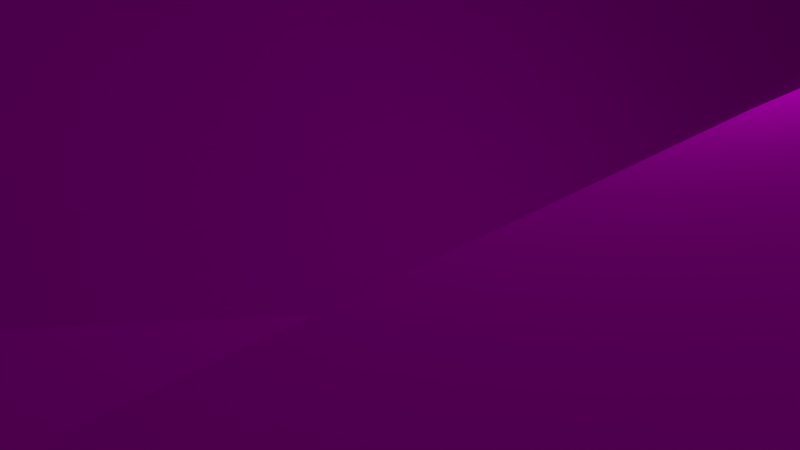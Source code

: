 # Source: DecimatedL3Landscape.blend  (saved by Blender 2.77.0; exported with 4.5.12 LTS)
import bpy
from mathutils import Matrix  # noqa: F401  (used for matrix-valued properties, if any)

bpy.ops.wm.read_factory_settings(use_empty=True)
scene = bpy.context.scene
scene.name = 'Scene'

# ---- collections
col_collection_1 = bpy.data.collections.new('Collection 1'); scene.collection.children.link(col_collection_1)

# ---- images (referenced by path relative to the original .blend; pixels are not part of the script)
import os
ASSET_DIR = os.environ.get("B2B_ASSET_DIR", "")  # directory of the original .blend (textures are referenced by path, not embedded)
HERE = os.path.dirname(os.path.abspath(__file__))  # packed textures are extracted next to this script under _unpacked/

def load_image(name, relpath, width, height, colorspace="sRGB"):
    """Load a texture the original file referenced (path relative to the .blend, or extracted next to this script)."""
    p = next((c for c in (os.path.join(HERE, relpath), os.path.join(ASSET_DIR, relpath)) if relpath and os.path.exists(c)), "")
    if p:
        img = bpy.data.images.load(p, check_existing=True)
        img.name = name
    else:  # same state as the original file: an image datablock whose file is absent (Cycles renders it pink)
        img = bpy.data.images.new(name, width, height)
        img.source = "FILE"
        img.filepath = "//" + (relpath or name)
    img.colorspace_settings.name = colorspace
    return img
img_landscapediffusemap = load_image('LandscapeDiffuseMap', 'Images/LandscapeDiffuseMap.png', 1024, 1024, 'sRGB')

# ---- materials (node trees are filled in below, after node groups)
mat_base = bpy.data.materials.new('Base')
mat_base.alpha_threshold = 0.0
mat_base.use_transparent_shadow = False
mat_base.roughness = 0.5

# ---- material node trees
mat_base.use_nodes = True; mat_base.node_tree.nodes.clear()
_N = mat_base.node_tree.nodes; _L = mat_base.node_tree.links
n0 = _N.new('ShaderNodeOutputMaterial'); n0.name = 'Material Output'; n0.location = (493, 126)
n1 = _N.new('ShaderNodeUVMap'); n1.name = 'UV Map'; n1.location = (-330, 189)
n1.uv_map = 'StandarUVMap'
n2 = _N.new('ShaderNodeTexImage'); n2.name = 'Image Texture.001'; n2.location = (29, 216)
n2.width = 140
n2.image = img_landscapediffusemap
n3 = _N.new('ShaderNodeBsdfDiffuse'); n3.name = 'Diffuse BSDF'; n3.location = (248, 131)
_L.new(n1.outputs[0], n2.inputs[0])
_L.new(n2.outputs[0], n3.inputs[0])
_L.new(n3.outputs[0], n0.inputs[0])
n0.is_active_output = True

# ---- world
world_world = bpy.data.worlds.new('World'); scene.world = world_world
world_world.color = (0.05088, 0.05088, 0.05088)
world_world.use_sun_shadow = False
world_world.sun_shadow_jitter_overblur = 0.0
world_world.cycles.sampling_method = 'MANUAL'

# ---- cameras
cam_camera = bpy.data.cameras.new('Camera')
cam_camera.clip_end = 100.0
cam_camera.lens = 35.0
cam_camera.sensor_width = 32.0
cam_camera.sensor_height = 18.0
cam_camera.ortho_scale = 7.314
cam_camera.dof.focus_distance = 0.0
cam_camera.dof.aperture_fstop = 128.0

# ---- lights
light_lamp = bpy.data.lights.new('Lamp', 'POINT')
light_lamp.transmission_factor = 0.0
light_lamp.cutoff_distance = 30.0
light_lamp.energy = 100.0
light_lamp.shadow_buffer_clip_start = 1.001
light_lamp.shadow_soft_size = 0.1
light_lamp.shadow_maximum_resolution = 0.006
light_lamp.use_absolute_resolution = True

# ---- meshes
me_landscape_001 = bpy.data.meshes.new('Landscape.001')
me_landscape_001.from_pydata([(-9.198, -24.82, 6.557), (-9.047, -24.17, 7.032), (-8.814, -22.78, 7.714), (-8.584, -19.66, 8.45), (-8.655, -12.87, 9.022), (-9.41, -0.5566, 9.128), (-10.63, 24.01, 2.682), (-8.827, -24.85, 6.701), (-8.368, -24.16, 7.123), (-8.182, -24.82, 6.597), (-7.776, -24.09, 6.806), (-7.599, -22.64, 7.41), (-7.651, -24.69, 5.984), (-7.311, -23.91, 5.941), (-7.538, -24.15, 4.125), (-7.504, -23.08, 3.265), (-7.003, -22.0, 4.769), (-6.596, -19.12, 6.09), (-7.572, -23.37, 1.717), (-7.257, -22.6, 1.549), (-6.924, -23.33, 1.406), (-6.587, -22.59, 1.393), (-6.587, -21.11, 1.414), (-6.249, -23.33, 1.388), (-5.911, -22.59, 1.388), (-5.573, -23.33, 1.388), (-5.236, -22.59, 1.388), (-5.236, -21.11, 1.388), (-5.236, -18.15, 1.388), (-5.236, -12.22, 1.388), (-4.898, -23.33, 1.388), (-4.56, -22.59, 1.387), (-4.222, -23.33, 1.385), (-3.884, -22.59, 1.348), (-3.884, -21.11, 1.291), (-3.547, -23.33, 1.326), (-3.209, -22.59, 1.151), (-2.871, -23.33, 1.153), (-2.533, -22.59, 0.8684), (-2.533, -21.11, 0.5073), (-2.533, -18.15, -0.02422), (-2.196, -23.33, 0.9512), (-1.858, -22.59, 0.6184), (-1.52, -23.33, 0.7546), (-1.18, -22.59, 0.3609), (-1.176, -21.11, -0.0981), (-0.8418, -23.33, 0.5844), (-0.4958, -22.59, 0.1494), (-0.1593, -23.33, 0.4174), (0.1896, -22.58, 0.04768), (0.204, -21.1, -0.3779), (0.2217, -18.13, -0.66), (0.2293, -12.23, -0.6414), (0.1841, -0.3716, -0.6303), (0.1823, 23.32, 0.4971), (0.5217, -23.33, 0.408), (0.8689, -22.58, 0.1627), (1.197, -23.33, 0.6205), (1.541, -22.58, 0.4786), (1.558, -21.1, -0.04885), (1.866, -23.33, 0.9945), (2.205, -22.59, 1.004), (2.535, -23.33, 1.305), (2.872, -22.59, 1.339), (2.877, -21.11, 1.233), (2.894, -18.14, 0.9931), (3.206, -23.33, 1.39), (3.522, -22.6, 1.424), (3.841, -23.37, 1.465), (4.126, -22.67, 1.608), (4.067, -21.19, 1.7), (4.478, -23.48, 1.645), (4.78, -22.8, 1.831), (5.149, -23.6, 1.821), (5.423, -22.97, 2.122), (5.286, -21.52, 2.518), (5.066, -18.56, 3.17), (4.975, -12.24, 3.426), (4.742, -0.3596, 3.191), (4.878, 11.53, 2.931), (5.492, 23.57, 1.695), (5.826, -23.78, 2.038), (6.159, -23.18, 2.329), (6.583, -23.9, 2.065), (6.979, -23.26, 2.253), (6.943, -21.8, 2.767), (7.357, -23.85, 1.942), (7.728, -23.28, 2.147), (8.011, -23.8, 1.784), (8.312, -23.42, 2.064), (8.33, -22.45, 2.885), (8.406, -18.96, 3.963), (8.509, -12.4, 4.409), (8.542, -6.191, 4.485), (8.499, -0.2209, 4.74), (8.324, 5.651, 4.381), (8.098, 11.57, 3.755), (7.963, 17.88, 4.38), (8.162, 23.67, 1.688), (8.616, -23.96, 1.802), (8.989, -23.72, 2.258), (9.357, -24.23, 1.991), (9.858, -23.76, 2.352), (10.11, -22.47, 3.172), (10.63, -18.57, 4.031), (10.61, -15.26, 3.792), (10.65, -12.27, 3.99), (10.84, -8.982, 4.538), (10.73, -6.183, 4.539), (10.97, -3.144, 4.814), (11.03, -0.1148, 4.483), (10.86, 2.739, 3.935), (10.92, 5.651, 3.975), (10.93, 8.637, 4.067), (10.92, 11.62, 4.146), (11.11, 14.7, 4.431), (11.32, 18.33, 4.917), (10.16, 22.34, 4.658), (9.457, 24.43, 2.323), (10.17, -24.16, 1.989), (10.68, -23.44, 2.214), (10.96, -21.95, 2.858), (11.22, -20.15, 3.304), (11.33, -18.33, 3.222), (11.21, -16.78, 2.932), (11.19, -15.33, 2.888), (11.31, -13.83, 2.995), (11.51, -12.36, 3.161), (11.88, -10.89, 3.542), (12.06, -9.134, 3.774), (11.9, -7.566, 3.684), (11.89, -6.254, 3.773), (12.04, -4.661, 3.955), (12.04, -3.14, 3.824), (11.97, -1.702, 3.626), (11.79, -0.1657, 3.374), (11.52, 1.346, 3.051), (11.32, 2.721, 2.805), (11.3, 4.124, 2.752), (11.35, 5.59, 2.794), (11.41, 7.061, 2.857), (11.45, 8.525, 2.932), (11.48, 10.02, 3.001), (11.49, 11.54, 3.058), (11.49, 13.08, 3.068), (11.54, 14.6, 3.131), (11.63, 16.17, 3.258), (11.68, 17.87, 3.417), (11.71, 19.83, 3.985), (11.29, 21.95, 4.353), (10.65, 23.62, 3.547), (10.37, 24.64, 2.426), (11.19, -22.56, 2.391), (11.44, -20.87, 2.854), (11.55, -19.09, 2.883), (11.51, -17.46, 2.683), (11.42, -16.04, 2.516), (11.51, -14.55, 2.596), (11.65, -13.04, 2.67), (11.94, -11.61, 2.878), (12.3, -10.05, 3.187), (12.29, -8.336, 3.21), (12.17, -6.964, 3.179), (12.28, -5.462, 3.324), (12.34, -3.857, 3.339), (12.19, -2.461, 3.104), (12.07, -1.001, 2.946), (11.81, 0.5731, 2.69), (11.54, 2.023, 2.443), (11.39, 3.398, 2.299), (11.41, 4.847, 2.304), (11.46, 6.315, 2.347), (11.52, 7.775, 2.414), (11.6, 9.244, 2.511), (11.65, 10.75, 2.599), (11.66, 12.28, 2.633), (11.63, 13.81, 2.619), (11.64, 15.31, 2.645), (11.66, 16.9, 2.703), (11.69, 18.57, 2.867), (11.83, 20.66, 3.635), (11.51, 22.69, 3.88), (11.01, 24.15, 2.887), (10.87, 24.64, 2.408)], [], [(51, 52, 40), (11, 13, 16), (0, 7, 1), (11, 10, 13), (15, 16, 13), (9, 10, 8), (9, 8, 7), (29, 28, 40), (28, 34, 40), (22, 27, 28), (16, 19, 22), (12, 13, 10), (12, 10, 9), (17, 16, 22), (16, 15, 19), (14, 15, 13), (77, 93, 78), (14, 13, 12), (22, 24, 27), (79, 97, 80), (21, 22, 19), (18, 19, 15), (18, 15, 14), (20, 21, 19), (20, 19, 18), (27, 31, 34), (23, 24, 21), (34, 39, 40), (22, 21, 24), (25, 26, 24), (23, 21, 20), (26, 27, 24), (28, 27, 34), (40, 45, 51), (25, 24, 23), (34, 36, 39), (33, 34, 31), (78, 95, 79), (30, 31, 26), (92, 93, 77), (27, 26, 31), (34, 33, 36), (30, 26, 25), (76, 77, 65), (32, 31, 30), (38, 39, 36), (35, 36, 33), (32, 33, 31), (51, 59, 65), (37, 38, 36), (35, 33, 32), (40, 39, 45), (50, 51, 45), (52, 51, 65), (39, 42, 45), (78, 79, 53), (44, 45, 42), (37, 36, 35), (54, 6, 5, 53), (41, 42, 38), (39, 38, 42), (41, 38, 37), (96, 79, 95), (45, 47, 50), (43, 44, 42), (43, 42, 41), (50, 56, 59), (49, 50, 47), (64, 65, 59), (45, 44, 47), (65, 70, 76), (92, 77, 76, 91), (46, 47, 44), (46, 44, 43), (51, 50, 59), (29, 40, 52), (50, 49, 56), (48, 49, 47), (58, 59, 56), (94, 78, 93), (48, 47, 46), (59, 61, 64), (94, 95, 78), (55, 56, 49), (55, 49, 48), (98, 80, 97), (96, 97, 79), (4, 17, 29), (59, 58, 61), (63, 64, 61), (57, 58, 56), (57, 56, 55), (91, 105, 92), (75, 76, 70), (64, 67, 70), (76, 85, 91), (60, 61, 58), (60, 58, 57), (65, 64, 70), (64, 63, 67), (62, 63, 61), (80, 54, 79), (62, 61, 60), (93, 109, 94), (70, 72, 75), (92, 107, 93), (69, 70, 67), (66, 67, 63), (66, 63, 62), (94, 111, 95), (96, 115, 97), (68, 69, 67), (68, 67, 66), (95, 113, 96), (75, 82, 85), (71, 72, 69), (104, 105, 91), (90, 91, 85), (70, 69, 72), (72, 73, 74), (71, 69, 68), (76, 75, 85), (97, 117, 98), (74, 75, 72), (78, 53, 52, 77), (73, 72, 71), (85, 87, 90), (84, 85, 82), (81, 82, 74), (114, 96, 113), (5, 4, 29), (108, 93, 107), (104, 91, 90, 103), (75, 74, 82), (86, 87, 84), (81, 74, 73), (52, 65, 77), (106, 92, 105), (110, 111, 94), (52, 53, 29), (110, 94, 109), (108, 109, 93), (89, 90, 87), (85, 84, 87), (83, 82, 81), (112, 95, 111), (83, 84, 82), (106, 107, 92), (112, 113, 95), (116, 97, 115), (3, 11, 17), (106, 128, 107), (105, 126, 106), (104, 124, 105), (88, 89, 87), (109, 134, 110), (86, 84, 83), (116, 117, 97), (90, 100, 103), (103, 122, 104), (108, 132, 109), (114, 115, 96), (118, 98, 117), (28, 29, 17), (102, 103, 100), (107, 130, 108), (88, 87, 86), (4, 3, 17), (99, 100, 89), (142, 114, 113), (110, 136, 111), (137, 111, 136), (145, 115, 144), (121, 122, 103), (90, 89, 100), (125, 105, 124), (138, 112, 111), (99, 89, 88), (112, 140, 113), (114, 144, 115), (146, 116, 115), (53, 79, 54), (121, 103, 102, 120), (153, 122, 121), (127, 106, 126), (123, 124, 104), (105, 125, 126), (133, 109, 132), (135, 110, 134), (137, 138, 111), (139, 140, 112), (116, 148, 117), (117, 150, 118), (143, 144, 114), (145, 146, 115), (146, 147, 116), (149, 117, 148), (151, 118, 150), (147, 148, 116), (149, 150, 117), (17, 22, 28), (123, 104, 122), (152, 121, 120), (101, 102, 100), (101, 100, 99), (107, 129, 130), (108, 131, 132), (165, 134, 133), (109, 133, 134), (138, 139, 112), (141, 113, 140), (142, 143, 114), (141, 142, 113), (139, 171, 140), (142, 174, 143), (145, 177, 146), (2, 8, 11), (129, 107, 128), (157, 125, 156), (154, 123, 122), (131, 108, 130), (160, 129, 128), (166, 135, 134), (110, 135, 136), (167, 136, 135), (138, 170, 139), (140, 172, 141), (141, 173, 142), (143, 175, 144), (144, 176, 145), (147, 179, 148), (146, 178, 147), (148, 180, 149), (149, 181, 150), (119, 120, 102), (123, 155, 124), (158, 127, 126), (119, 102, 101), (127, 128, 106), (162, 131, 130), (163, 132, 131), (164, 133, 132), (168, 137, 136), (137, 169, 138), (171, 139, 170), (3, 2, 11), (5, 29, 53), (153, 121, 152), (153, 154, 122), (155, 156, 124), (157, 126, 125), (159, 128, 127), (161, 130, 129), (171, 172, 140), (172, 173, 141), (11, 16, 17), (174, 142, 173), (176, 144, 175), (175, 143, 174), (176, 177, 145), (179, 147, 178), (177, 178, 146), (180, 148, 179), (180, 181, 149), (119, 152, 120), (150, 182, 151), (7, 8, 1), (181, 182, 150), (182, 183, 151), (154, 155, 123), (156, 125, 124), (158, 126, 157), (158, 159, 127), (159, 160, 128), (161, 129, 160), (161, 162, 130), (162, 163, 131), (164, 132, 163), (165, 133, 164), (166, 134, 165), (166, 167, 135), (168, 136, 167), (168, 169, 137), (169, 170, 138), (10, 11, 8), (2, 1, 8)])
me_landscape_001.polygons.foreach_set('use_smooth', [True] * 286)
_uv = me_landscape_001.uv_layers.new(name='StandarUVMap')
_uv.uv.foreach_set('vector', [0.05429, 0.8089, 0.05908, 0.6964, 0.1159, 0.8092, 0.7381, 0.04724, 0.2858, 0.01753, 0.3121, 0.05591, 0.7037, 4.18e-05, 0.7114, 0.0005137, 0.7063, 0.01546, 0.7381, 0.04724, 0.2654, 0.0137, 0.2858, 0.01753, 0.3429, 0.03424, 0.3121, 0.05591, 0.2858, 0.01753, 0.7258, 0.000529, 0.7347, 0.0158, 0.721, 0.0163, 0.7258, 0.000529, 0.721, 0.0163, 0.7114, 0.0005137, 0.1834, 0.6915, 0.1784, 0.8042, 0.1159, 0.8092, 0.1784, 0.8042, 0.1463, 0.8593, 0.1159, 0.8092, 0.2055, 0.8624, 0.176, 0.8606, 0.1784, 0.8042, 0.3121, 0.05591, 0.2192, 0.8909, 0.2055, 0.8624, 0.2838, 0.001725, 0.2858, 0.01753, 0.2654, 0.0137, 0.2838, 0.001725, 0.7347, 0.0158, 0.7258, 0.000529, 0.2846, 0.1138, 0.3121, 0.05591, 0.2055, 0.8624, 0.3121, 0.05591, 0.3429, 0.03424, 0.2192, 0.8909, 0.3243, 0.01262, 0.3429, 0.03424, 0.2858, 0.01753, 0.5841, 0.7033, 0.4731, 0.519, 0.5948, 0.4651, 0.3243, 0.01262, 0.2858, 0.01753, 0.2838, 0.001725, 0.2055, 0.8624, 0.1895, 0.8898, 0.176, 0.8606, 0.6021, 0.2263, 0.8614, 0.1324, 0.9266, 0.2098, 0.2042, 0.8907, 0.2055, 0.8624, 0.2192, 0.8909, 0.3762, 0.0286, 0.3809, 0.04418, 0.3429, 0.03424, 0.3762, 0.0286, 0.3429, 0.03424, 0.3243, 0.01262, 0.211, 0.9053, 0.2042, 0.8907, 0.2192, 0.8909, 0.211, 0.9053, 0.3809, 0.04418, 0.3762, 0.0286, 0.176, 0.8606, 0.16, 0.8878, 0.1463, 0.8593, 0.1962, 0.9044, 0.1895, 0.8898, 0.2042, 0.8907, 0.1463, 0.8593, 0.9909, 0.06124, 0.1159, 0.8092, 0.2055, 0.8624, 0.2042, 0.8907, 0.1895, 0.8898, 0.1815, 0.9034, 0.1747, 0.8888, 0.1895, 0.8898, 0.1962, 0.9044, 0.2042, 0.8907, 0.211, 0.9053, 0.1747, 0.8888, 0.176, 0.8606, 0.1895, 0.8898, 0.1784, 0.8042, 0.176, 0.8606, 0.1463, 0.8593, 0.1159, 0.8092, 0.9617, 0.05538, 0.05429, 0.8089, 0.1815, 0.9034, 0.1895, 0.8898, 0.1962, 0.9044, 0.1463, 0.8593, 0.13, 0.8873, 0.9909, 0.06124, 0.1452, 0.8871, 0.1463, 0.8593, 0.16, 0.8878, 0.5948, 0.4651, 0.8775, 0.8432, 0.6021, 0.2263, 0.1668, 0.9024, 0.16, 0.8878, 0.1747, 0.8888, 0.4645, 0.6375, 0.4731, 0.519, 0.5841, 0.7033, 0.176, 0.8606, 0.1747, 0.8888, 0.16, 0.8878, 0.1463, 0.8593, 0.1452, 0.8871, 0.13, 0.8873, 0.1668, 0.9024, 0.1747, 0.8888, 0.1815, 0.9034, 0.5862, 0.83, 0.5389, 0.6478, 0.651, 0.8232, 0.152, 0.9014, 0.16, 0.8878, 0.1668, 0.9024, 0.9921, 0.09043, 0.9909, 0.06124, 0.13, 0.8873, 0.1372, 0.9008, 0.13, 0.8873, 0.1452, 0.8871, 0.152, 0.9014, 0.1452, 0.8871, 0.16, 0.8878, 0.05429, 0.8089, 0.9018, 0.05671, 0.651, 0.8232, 1.0, 0.106, 0.9921, 0.09043, 0.13, 0.8873, 0.1372, 0.9008, 0.1452, 0.8871, 0.152, 0.9014, 0.1159, 0.8092, 0.9909, 0.06124, 0.9617, 0.05538, 0.9318, 0.0528, 0.05429, 0.8089, 0.9617, 0.05538, 0.05908, 0.6964, 0.05429, 0.8089, 0.651, 0.8232, 0.9909, 0.06124, 0.9775, 0.08807, 0.08372, 0.864, 0.5948, 0.4651, 0.6021, 0.2263, 0.06994, 0.4708, 0.963, 0.08561, 0.08372, 0.864, 0.9775, 0.08807, 0.122, 0.9009, 0.13, 0.8873, 0.1372, 0.9008, 0.09253, 0.01293, 0.9314, 0.3319, 0.7077, 0.4784, 0.06994, 0.4708, 0.9854, 0.1041, 0.9775, 0.08807, 0.9921, 0.09043, 0.9909, 0.06124, 0.9921, 0.09043, 0.9775, 0.08807, 0.9854, 0.1041, 0.9921, 0.09043, 1.0, 0.106, 0.892, 0.2559, 0.6021, 0.2263, 0.8775, 0.8432, 0.9617, 0.05538, 0.9482, 0.0836, 0.9318, 0.0528, 0.9708, 0.1023, 0.963, 0.08561, 0.9775, 0.08807, 0.9708, 0.1023, 0.9775, 0.08807, 0.9854, 0.1041, 0.9318, 0.0528, 0.9182, 0.08415, 0.6841, 0.8836, 0.9332, 0.08273, 0.9318, 0.0528, 0.9482, 0.0836, 0.9314, 0.7072, 0.651, 0.8232, 0.9018, 0.05671, 0.9617, 0.05538, 0.963, 0.08561, 0.9482, 0.0836, 0.651, 0.8232, 0.6242, 0.8835, 0.527, 0.7692, 0.4645, 0.6375, 0.5389, 0.6478, 0.5862, 0.83, 0.456, 0.765, 0.9561, 0.1008, 0.9482, 0.0836, 0.963, 0.08561, 0.9561, 0.1008, 0.963, 0.08561, 0.9708, 0.1023, 0.05429, 0.8089, 0.9318, 0.0528, 0.6841, 0.8836, 0.1834, 0.6915, 0.1159, 0.8092, 0.05908, 0.6964, 0.9318, 0.0528, 0.9332, 0.08273, 0.9182, 0.08415, 0.9413, 0.09923, 0.9332, 0.08273, 0.9482, 0.0836, 0.6736, 0.9135, 0.9018, 0.05671, 0.9182, 0.08415, 0.4834, 0.4041, 0.5948, 0.4651, 0.4731, 0.519, 0.9413, 0.09923, 0.9482, 0.0836, 0.9561, 0.1008, 0.9018, 0.05671, 0.8299, 0.8485, 0.9314, 0.7072, 0.4834, 0.4041, 0.8775, 0.8432, 0.5948, 0.4651, 0.9264, 0.09935, 0.9182, 0.08415, 0.9332, 0.08273, 0.9264, 0.09935, 0.9332, 0.08273, 0.9413, 0.09923, 0.9852, 0.2099, 0.9266, 0.2098, 0.8614, 0.1324, 0.8816, 0.7351, 0.8614, 0.1324, 0.6021, 0.2263, 0.7173, 0.2434, 0.2846, 0.1138, 0.1834, 0.6915, 0.9018, 0.05671, 0.9032, 0.08771, 0.6565, 0.9131, 0.5637, 0.8617, 0.6456, 0.8828, 0.8299, 0.8485, 0.9114, 0.1018, 0.9032, 0.08771, 0.9182, 0.08415, 0.9114, 0.1018, 0.9182, 0.08415, 0.9264, 0.09935, 0.456, 0.765, 0.8147, 0.7519, 0.4645, 0.6375, 0.5161, 0.8291, 0.527, 0.7692, 0.6242, 0.8835, 0.6456, 0.8828, 0.5498, 0.86, 0.6242, 0.8835, 0.5862, 0.83, 0.4803, 0.8294, 0.456, 0.765, 0.66, 0.9283, 0.6565, 0.9131, 0.9032, 0.08771, 0.8964, 0.106, 0.9032, 0.08771, 0.9114, 0.1018, 0.651, 0.8232, 0.6456, 0.8828, 0.6242, 0.8835, 0.6456, 0.8828, 0.5637, 0.8617, 0.5498, 0.86, 0.8376, 0.8329, 0.845, 0.8455, 0.8299, 0.8485, 0.9266, 0.2098, 0.09253, 0.01293, 0.6021, 0.2263, 0.8376, 0.8329, 0.6565, 0.9131, 0.66, 0.9283, 0.4731, 0.519, 0.4256, 0.454, 0.4834, 0.4041, 0.6242, 0.8835, 0.5233, 0.8587, 0.5161, 0.8291, 0.4645, 0.6375, 0.4191, 0.5669, 0.4731, 0.519, 0.5371, 0.859, 0.6242, 0.8835, 0.5498, 0.86, 0.5555, 0.8748, 0.5498, 0.86, 0.5637, 0.8617, 0.5555, 0.8748, 0.845, 0.8455, 0.8376, 0.8329, 0.4834, 0.4041, 0.8106, 0.3904, 0.8775, 0.8432, 0.8816, 0.7351, 0.8163, 0.1499, 0.8614, 0.1324, 0.5419, 0.8737, 0.5371, 0.859, 0.5498, 0.86, 0.5419, 0.8737, 0.5498, 0.86, 0.5555, 0.8748, 0.8775, 0.8432, 0.8112, 0.2718, 0.892, 0.2559, 0.5955, 0.8891, 0.4941, 0.86, 0.4803, 0.8294, 0.5284, 0.8733, 0.5233, 0.8587, 0.5371, 0.859, 0.4083, 0.7526, 0.8147, 0.7519, 0.456, 0.765, 0.4496, 0.8381, 0.456, 0.765, 0.4803, 0.8294, 0.6242, 0.8835, 0.5371, 0.859, 0.5233, 0.8587, 0.5233, 0.8587, 0.5141, 0.8733, 0.6013, 0.918, 0.5284, 0.8733, 0.5371, 0.859, 0.5419, 0.8737, 0.5862, 0.83, 0.5955, 0.8891, 0.4803, 0.8294, 0.8614, 0.1324, 0.9288, 0.2729, 0.9852, 0.2099, 0.5099, 0.8587, 0.5955, 0.8891, 0.5233, 0.8587, 0.5948, 0.4651, 0.06994, 0.4708, 0.05908, 0.6964, 0.5841, 0.7033, 0.5141, 0.8733, 0.5233, 0.8587, 0.5284, 0.8733, 0.4803, 0.8294, 0.4594, 0.8597, 0.4496, 0.8381, 0.476, 0.8603, 0.4803, 0.8294, 0.4941, 0.86, 0.4997, 0.8739, 0.4941, 0.86, 0.5099, 0.8587, 0.8119, 0.2119, 0.8816, 0.7351, 0.8112, 0.2718, 0.7077, 0.4784, 0.7173, 0.2434, 0.1834, 0.6915, 0.4256, 0.514, 0.4731, 0.519, 0.4191, 0.5669, 0.821, 0.8183, 0.8593, 0.537, 0.4496, 0.8381, 0.4117, 0.8331, 0.5955, 0.8891, 0.5099, 0.8587, 0.4941, 0.86, 0.4661, 0.8726, 0.4594, 0.8597, 0.476, 0.8603, 0.4997, 0.8739, 0.5099, 0.8587, 0.5141, 0.8733, 0.05908, 0.6964, 0.651, 0.8232, 0.5841, 0.7033, 0.417, 0.6332, 0.4645, 0.6375, 0.8147, 0.7519, 0.8228, 0.4475, 0.8106, 0.3904, 0.4834, 0.4041, 0.05908, 0.6964, 0.06994, 0.4708, 0.1834, 0.6915, 0.8228, 0.4475, 0.4834, 0.4041, 0.4256, 0.454, 0.4256, 0.514, 0.4256, 0.454, 0.4731, 0.519, 0.4463, 0.8618, 0.4496, 0.8381, 0.4594, 0.8597, 0.4803, 0.8294, 0.476, 0.8603, 0.4594, 0.8597, 0.4831, 0.8745, 0.4941, 0.86, 0.4997, 0.8739, 0.8102, 0.3319, 0.8775, 0.8432, 0.8106, 0.3904, 0.4831, 0.8745, 0.476, 0.8603, 0.4941, 0.86, 0.417, 0.6332, 0.4191, 0.5669, 0.4645, 0.6375, 0.8102, 0.3319, 0.8112, 0.2718, 0.8775, 0.8432, 0.8247, 0.07676, 0.8614, 0.1324, 0.8163, 0.1499, 0.7161, 0.1106, 0.7381, 0.04724, 0.2846, 0.1138, 0.417, 0.6332, 0.803, 0.664, 0.4191, 0.5669, 0.8147, 0.7519, 0.7944, 0.7234, 0.417, 0.6332, 0.4083, 0.7526, 0.7944, 0.7826, 0.413, 0.6912, 0.4515, 0.8712, 0.4463, 0.8618, 0.4594, 0.8597, 0.4256, 0.454, 0.8013, 0.4794, 0.8992, 0.8078, 0.4661, 0.8726, 0.476, 0.8603, 0.4831, 0.8745, 0.8247, 0.07676, 0.9288, 0.2729, 0.8614, 0.1324, 0.4496, 0.8381, 0.4316, 0.8648, 0.4117, 0.8331, 0.4117, 0.8331, 0.8036, 0.8502, 0.4083, 0.7526, 0.4256, 0.514, 0.8092, 0.5387, 0.4256, 0.454, 0.8119, 0.2119, 0.8163, 0.1499, 0.8816, 0.7351, 0.9462, 0.2129, 0.9852, 0.2099, 0.9288, 0.2729, 0.1784, 0.8042, 0.1834, 0.6915, 0.2846, 0.1138, 0.413, 0.8632, 0.4117, 0.8331, 0.4316, 0.8648, 0.4191, 0.5669, 0.8049, 0.5972, 0.4256, 0.514, 0.4515, 0.8712, 0.4594, 0.8597, 0.4661, 0.8726, 0.7173, 0.2434, 0.7161, 0.1106, 0.2846, 0.1138, 0.4381, 0.873, 0.4316, 0.8648, 0.4463, 0.8618, 0.7856, 0.2444, 0.4466, 0.1778, 0.8112, 0.2718, 0.8228, 0.4475, 0.7895, 0.4185, 0.8106, 0.3904, 0.7845, 0.391, 0.8106, 0.3904, 0.7895, 0.4185, 0.7866, 0.1523, 0.4476, 0.1171, 0.7859, 0.1828, 0.393, 0.8235, 0.8036, 0.8502, 0.4117, 0.8331, 0.4496, 0.8381, 0.4463, 0.8618, 0.4316, 0.8648, 0.793, 0.7535, 0.413, 0.6912, 0.7944, 0.7826, 0.7829, 0.3629, 0.8102, 0.3319, 0.8106, 0.3904, 0.4381, 0.873, 0.4463, 0.8618, 0.4515, 0.8712, 0.8102, 0.3319, 0.7837, 0.3038, 0.4417, 0.2349, 0.8119, 0.2119, 0.7859, 0.1828, 0.4476, 0.1171, 0.7884, 0.1207, 0.4498, 0.04472, 0.8163, 0.1499, 0.06994, 0.4708, 0.6021, 0.2263, 0.09253, 0.01293, 0.393, 0.8235, 0.4117, 0.8331, 0.413, 0.8632, 0.3952, 0.8564, 0.7933, 0.8648, 0.3911, 0.786, 0.393, 0.8235, 0.7967, 0.6938, 0.417, 0.6332, 0.7944, 0.7234, 0.8008, 0.8137, 0.7944, 0.7826, 0.4083, 0.7526, 0.8147, 0.7519, 0.793, 0.7535, 0.7944, 0.7234, 0.8058, 0.5082, 0.4256, 0.454, 0.8092, 0.5387, 0.796, 0.4487, 0.4279, 0.3984, 0.8013, 0.4794, 0.7845, 0.391, 0.7829, 0.3629, 0.8106, 0.3904, 0.7831, 0.3334, 0.7837, 0.3038, 0.8102, 0.3319, 0.8247, 0.07676, 0.8026, 0.04686, 0.9288, 0.2729, 0.9288, 0.2729, 0.9188, 0.2393, 0.9462, 0.2129, 0.7862, 0.2137, 0.7859, 0.1828, 0.8119, 0.2119, 0.7866, 0.1523, 0.7884, 0.1207, 0.8163, 0.1499, 0.7884, 0.1207, 0.7911, 0.08651, 0.4498, 0.04472, 0.9046, 0.2762, 0.9288, 0.2729, 0.8026, 0.04686, 0.9259, 0.2102, 0.9462, 0.2129, 0.9188, 0.2393, 0.7911, 0.08651, 0.8026, 0.04686, 0.8247, 0.07676, 0.9046, 0.2762, 0.9188, 0.2393, 0.9288, 0.2729, 0.2846, 0.1138, 0.2055, 0.8624, 0.1784, 0.8042, 0.8008, 0.8137, 0.4083, 0.7526, 0.8036, 0.8502, 0.3858, 0.8374, 0.393, 0.8235, 0.3952, 0.8564, 0.4222, 0.8754, 0.413, 0.8632, 0.4316, 0.8648, 0.4222, 0.8754, 0.4316, 0.8648, 0.4381, 0.873, 0.4191, 0.5669, 0.8068, 0.6286, 0.8049, 0.5972, 0.4256, 0.514, 0.8064, 0.5708, 0.8092, 0.5387, 0.7895, 0.4948, 0.8013, 0.4794, 0.8058, 0.5082, 0.4256, 0.454, 0.8058, 0.5082, 0.8013, 0.4794, 0.7829, 0.3629, 0.7831, 0.3334, 0.8102, 0.3319, 0.7847, 0.2744, 0.4417, 0.2349, 0.7837, 0.3038, 0.7856, 0.2444, 0.7862, 0.2137, 0.4466, 0.1778, 0.7847, 0.2744, 0.7856, 0.2444, 0.8112, 0.2718, 0.7831, 0.3334, 0.7728, 0.319, 0.7837, 0.3038, 0.7856, 0.2444, 0.776, 0.2298, 0.7862, 0.2137, 0.7866, 0.1523, 0.7754, 0.1382, 0.7884, 0.1207, 0.7108, 0.0464, 0.721, 0.0163, 0.2528, 0.04277, 0.8068, 0.6286, 0.4191, 0.5669, 0.803, 0.664, 0.7852, 0.7379, 0.793, 0.7535, 0.7844, 0.768, 0.7929, 0.829, 0.8008, 0.8137, 0.8036, 0.8502, 0.3983, 0.5177, 0.4256, 0.514, 0.8049, 0.5972, 0.7935, 0.6472, 0.8068, 0.6286, 0.803, 0.664, 0.786, 0.4656, 0.796, 0.4487, 0.8013, 0.4794, 0.8228, 0.4475, 0.796, 0.4487, 0.7895, 0.4185, 0.7809, 0.4341, 0.7895, 0.4185, 0.796, 0.4487, 0.7829, 0.3629, 0.7726, 0.3485, 0.7831, 0.3334, 0.7837, 0.3038, 0.7735, 0.2896, 0.7847, 0.2744, 0.7847, 0.2744, 0.7748, 0.2601, 0.7856, 0.2444, 0.7862, 0.2137, 0.7761, 0.199, 0.7859, 0.1828, 0.7859, 0.1828, 0.7754, 0.1683, 0.7866, 0.1523, 0.7911, 0.08651, 0.7789, 0.07262, 0.8026, 0.04686, 0.7884, 0.1207, 0.7761, 0.1063, 0.7911, 0.08651, 0.8026, 0.04686, 0.7943, 0.0303, 0.8114, 0.004283, 0.9046, 0.2762, 0.9001, 0.2585, 0.9188, 0.2393, 0.4046, 0.8724, 0.3952, 0.8564, 0.413, 0.8632, 0.8008, 0.8137, 0.7881, 0.7964, 0.7944, 0.7826, 0.7858, 0.7075, 0.7967, 0.6938, 0.7944, 0.7234, 0.4046, 0.8724, 0.413, 0.8632, 0.4222, 0.8754, 0.7967, 0.6938, 0.803, 0.664, 0.417, 0.6332, 0.7927, 0.5852, 0.3983, 0.5177, 0.8049, 0.5972, 0.7949, 0.555, 0.3977, 0.486, 0.8064, 0.5708, 0.7945, 0.5227, 0.8058, 0.5082, 0.8092, 0.5387, 0.776, 0.4051, 0.7845, 0.391, 0.7895, 0.4185, 0.7845, 0.391, 0.773, 0.3776, 0.7829, 0.3629, 0.7728, 0.319, 0.7831, 0.3334, 0.7726, 0.3485, 0.7161, 0.1106, 0.7108, 0.0464, 0.2528, 0.04277, 0.7077, 0.4784, 0.1834, 0.6915, 0.06994, 0.4708, 0.3841, 0.802, 0.393, 0.8235, 0.3858, 0.8374, 0.7933, 0.8648, 0.7929, 0.829, 0.8036, 0.8502, 0.7881, 0.7964, 0.7844, 0.768, 0.7944, 0.7826, 0.7852, 0.7379, 0.7944, 0.7234, 0.793, 0.7535, 0.7887, 0.6788, 0.803, 0.664, 0.7967, 0.6938, 0.7934, 0.6128, 0.8049, 0.5972, 0.8068, 0.6286, 0.7728, 0.319, 0.7735, 0.2896, 0.7837, 0.3038, 0.7735, 0.2896, 0.7748, 0.2601, 0.7847, 0.2744, 0.7381, 0.04724, 0.3121, 0.05591, 0.2846, 0.1138, 0.776, 0.2298, 0.7856, 0.2444, 0.7748, 0.2601, 0.7754, 0.1683, 0.7859, 0.1828, 0.7761, 0.199, 0.7761, 0.199, 0.7862, 0.2137, 0.776, 0.2298, 0.7754, 0.1683, 0.7754, 0.1382, 0.7866, 0.1523, 0.7789, 0.07262, 0.7911, 0.08651, 0.7761, 0.1063, 0.7754, 0.1382, 0.7761, 0.1063, 0.7884, 0.1207, 0.7943, 0.0303, 0.8026, 0.04686, 0.7789, 0.07262, 0.7943, 0.0303, 0.9001, 0.2585, 0.8114, 0.004283, 0.4046, 0.8724, 0.3858, 0.8374, 0.3952, 0.8564, 0.9188, 0.2393, 0.9115, 0.2232, 0.9259, 0.2102, 0.7114, 0.0005137, 0.721, 0.0163, 0.7063, 0.01546, 0.9001, 0.2585, 0.9115, 0.2232, 0.9188, 0.2393, 0.9115, 0.2232, 0.9151, 0.2099, 0.9259, 0.2102, 0.7929, 0.829, 0.7881, 0.7964, 0.8008, 0.8137, 0.7844, 0.768, 0.793, 0.7535, 0.7944, 0.7826, 0.7858, 0.7075, 0.7944, 0.7234, 0.7852, 0.7379, 0.7858, 0.7075, 0.7887, 0.6788, 0.7967, 0.6938, 0.7887, 0.6788, 0.7935, 0.6472, 0.803, 0.664, 0.7934, 0.6128, 0.8068, 0.6286, 0.7935, 0.6472, 0.7934, 0.6128, 0.7927, 0.5852, 0.8049, 0.5972, 0.7927, 0.5852, 0.7949, 0.555, 0.8064, 0.5708, 0.7945, 0.5227, 0.8092, 0.5387, 0.7949, 0.555, 0.7895, 0.4948, 0.8058, 0.5082, 0.7945, 0.5227, 0.786, 0.4656, 0.8013, 0.4794, 0.7895, 0.4948, 0.786, 0.4656, 0.7809, 0.4341, 0.796, 0.4487, 0.776, 0.4051, 0.7895, 0.4185, 0.7809, 0.4341, 0.776, 0.4051, 0.773, 0.3776, 0.7845, 0.391, 0.773, 0.3776, 0.7726, 0.3485, 0.7829, 0.3629, 0.2654, 0.0137, 0.7381, 0.04724, 0.721, 0.0163, 0.7108, 0.0464, 0.7063, 0.01546, 0.721, 0.0163])
me_landscape_001.materials.append(mat_base)
me_landscape_001.use_remesh_preserve_volume = False
me_landscape_001.use_remesh_preserve_attributes = False
me_landscape_001.use_mirror_vertex_groups = False
me_landscape_001.update()

# ---- objects
ob_lamp = bpy.data.objects.new('Lamp', light_lamp)
ob_camera = bpy.data.objects.new('Camera', cam_camera)
ob_decimatedl3landscape = bpy.data.objects.new('DecimatedL3Landscape', me_landscape_001)

# ---- transforms, parenting, visibility, modifiers, constraints
ob_lamp.location = (4.076, 1.005, 5.904)
ob_lamp.rotation_euler = (0.6503, 0.05522, 1.866)
ob_lamp.lock_rotations_4d = False
ob_lamp.empty_display_type = 'ARROWS'
ob_lamp.color = (0.0, 0.0, 0.0, 0.0)
ob_lamp.lineart.crease_threshold = 0.0
ob_camera.location = (7.481, -6.508, 5.344)
ob_camera.rotation_euler = (1.109, 0.01082, 0.8149)
ob_camera.lock_rotations_4d = False
ob_camera.empty_display_type = 'ARROWS'
ob_camera.color = (0.0, 0.0, 0.0, 0.0)
ob_camera.display_type = 'WIRE'
ob_camera.lineart.crease_threshold = 0.0
ob_decimatedl3landscape.location = (0.0, 0.0, 0.0)
ob_decimatedl3landscape.lineart.crease_threshold = 0.0
_vg = ob_decimatedl3landscape.vertex_groups.new(name='Mountain')

# ---- collection membership
col_collection_1.objects.link(ob_lamp)
col_collection_1.objects.link(ob_camera)
col_collection_1.objects.link(ob_decimatedl3landscape)

# ---- scene / render settings (as saved in the file)
scene.camera = ob_camera
scene.frame_start = 1; scene.frame_end = 250; scene.frame_set(1)
scene.render.engine = 'BLENDER_EEVEE_NEXT'
scene.render.resolution_percentage = 50
scene.render.dither_intensity = 0.0
scene.cycles.use_denoising = False
scene.cycles.samples = 128
scene.cycles.sampling_pattern = 'TABULATED_SOBOL'
scene.cycles.light_sampling_threshold = 0.0
scene.cycles.use_adaptive_sampling = False
scene.cycles.use_light_tree = False
scene.cycles.blur_glossy = 0.0
scene.cycles.sample_clamp_indirect = 0.0
scene.view_settings.view_transform = 'Standard'
bpy.context.view_layer.update()

